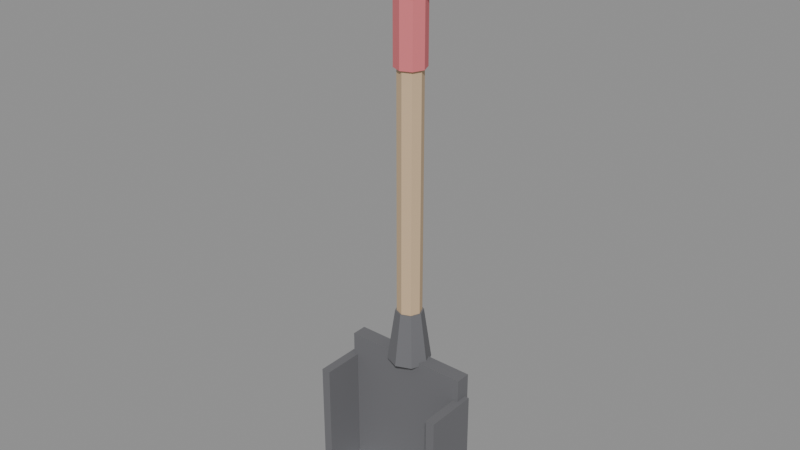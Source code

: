 # Source: shovel.blend  (saved by Blender 5.2.45; exported with 4.5.12 LTS)
import bpy
from mathutils import Matrix  # noqa: F401  (used for matrix-valued properties, if any)

bpy.ops.wm.read_factory_settings(use_empty=True)
scene = bpy.context.scene
scene.name = 'Scene'

# ---- collections
col_shovel = bpy.data.collections.new('shovel'); scene.collection.children.link(col_shovel)

# ---- materials (node trees are filled in below, after node groups)
mat_iron = bpy.data.materials.new('iron')
mat_iron.diffuse_color = (0.15, 0.15, 0.16, 1.0)
mat_steel = bpy.data.materials.new('steel')
mat_steel.diffuse_color = (0.62, 0.64, 0.66, 1.0)
mat_log_end = bpy.data.materials.new('log_end')
mat_log_end.diffuse_color = (0.62, 0.45, 0.28, 1.0)
mat_berry = bpy.data.materials.new('berry')
mat_berry.diffuse_color = (0.73, 0.18, 0.2, 1.0)

# ---- material node trees
mat_iron.use_nodes = True; mat_iron.node_tree.nodes.clear()
_N = mat_iron.node_tree.nodes; _L = mat_iron.node_tree.links
n0 = _N.new('ShaderNodeBsdfPrincipled'); n0.name = 'Principled BSDF'; n0.location = (-200, 100)
n0.inputs[0].default_value = (0.15, 0.15, 0.16, 1.0)
n0.inputs[2].default_value = 0.9
n0.inputs[10].default_value = 0.005
n1 = _N.new('ShaderNodeOutputMaterial'); n1.name = 'Material Output'; n1.location = (200, 100)
_L.new(n0.outputs[0], n1.inputs[0])
n1.is_active_output = True
mat_steel.use_nodes = True; mat_steel.node_tree.nodes.clear()
_N = mat_steel.node_tree.nodes; _L = mat_steel.node_tree.links
n0 = _N.new('ShaderNodeBsdfPrincipled'); n0.name = 'Principled BSDF'; n0.location = (-200, 100)
n0.inputs[0].default_value = (0.62, 0.64, 0.66, 1.0)
n0.inputs[2].default_value = 0.9
n0.inputs[10].default_value = 0.005
n1 = _N.new('ShaderNodeOutputMaterial'); n1.name = 'Material Output'; n1.location = (200, 100)
_L.new(n0.outputs[0], n1.inputs[0])
n1.is_active_output = True
mat_log_end.use_nodes = True; mat_log_end.node_tree.nodes.clear()
_N = mat_log_end.node_tree.nodes; _L = mat_log_end.node_tree.links
n0 = _N.new('ShaderNodeBsdfPrincipled'); n0.name = 'Principled BSDF'; n0.location = (-200, 100)
n0.inputs[0].default_value = (0.62, 0.45, 0.28, 1.0)
n0.inputs[2].default_value = 0.9
n0.inputs[10].default_value = 0.005
n1 = _N.new('ShaderNodeOutputMaterial'); n1.name = 'Material Output'; n1.location = (200, 100)
_L.new(n0.outputs[0], n1.inputs[0])
n1.is_active_output = True
mat_berry.use_nodes = True; mat_berry.node_tree.nodes.clear()
_N = mat_berry.node_tree.nodes; _L = mat_berry.node_tree.links
n0 = _N.new('ShaderNodeBsdfPrincipled'); n0.name = 'Principled BSDF'; n0.location = (-200, 100)
n0.inputs[0].default_value = (0.73, 0.18, 0.2, 1.0)
n0.inputs[2].default_value = 0.9
n0.inputs[10].default_value = 0.005
n1 = _N.new('ShaderNodeOutputMaterial'); n1.name = 'Material Output'; n1.location = (200, 100)
_L.new(n0.outputs[0], n1.inputs[0])
n1.is_active_output = True

# ---- meshes
me_cube = bpy.data.meshes.new('Cube')
me_cube.from_pydata([(-0.085, -0.01, -0.1), (-0.085, -0.01, 0.1), (-0.085, 0.01, -0.1), (-0.085, 0.01, 0.1), (0.085, -0.01, -0.1), (0.085, -0.01, 0.1), (0.085, 0.01, -0.1), (0.085, 0.01, 0.1)], [], [(0, 1, 3, 2), (2, 3, 7, 6), (6, 7, 5, 4), (4, 5, 1, 0), (2, 6, 4, 0), (7, 3, 1, 5)])
_uv = me_cube.uv_layers.new(name='UVMap')
_uv.uv.foreach_set('vector', [0.375, 0.0, 0.625, 0.0, 0.625, 0.25, 0.375, 0.25, 0.375, 0.25, 0.625, 0.25, 0.625, 0.5, 0.375, 0.5, 0.375, 0.5, 0.625, 0.5, 0.625, 0.75, 0.375, 0.75, 0.375, 0.75, 0.625, 0.75, 0.625, 1.0, 0.375, 1.0, 0.125, 0.5, 0.375, 0.5, 0.375, 0.75, 0.125, 0.75, 0.625, 0.5, 0.875, 0.5, 0.875, 0.75, 0.625, 0.75])
me_cube.materials.append(mat_iron)
me_cube.update()
me_cube_001 = bpy.data.meshes.new('Cube.001')
me_cube_001.from_pydata([(-0.006, -0.035, -0.085), (-0.006, -0.035, 0.085), (-0.006, 0.035, -0.085), (-0.006, 0.035, 0.085), (0.006, -0.035, -0.085), (0.006, -0.035, 0.085), (0.006, 0.035, -0.085), (0.006, 0.035, 0.085)], [], [(0, 1, 3, 2), (2, 3, 7, 6), (6, 7, 5, 4), (4, 5, 1, 0), (2, 6, 4, 0), (7, 3, 1, 5)])
_uv = me_cube_001.uv_layers.new(name='UVMap')
_uv.uv.foreach_set('vector', [0.375, 0.0, 0.625, 0.0, 0.625, 0.25, 0.375, 0.25, 0.375, 0.25, 0.625, 0.25, 0.625, 0.5, 0.375, 0.5, 0.375, 0.5, 0.625, 0.5, 0.625, 0.75, 0.375, 0.75, 0.375, 0.75, 0.625, 0.75, 0.625, 1.0, 0.375, 1.0, 0.125, 0.5, 0.375, 0.5, 0.375, 0.75, 0.125, 0.75, 0.625, 0.5, 0.875, 0.5, 0.875, 0.75, 0.625, 0.75])
me_cube_001.materials.append(mat_iron)
me_cube_001.update()
me_cube_002 = bpy.data.meshes.new('Cube.002')
me_cube_002.from_pydata([(-0.006, -0.035, -0.085), (-0.006, -0.035, 0.085), (-0.006, 0.035, -0.085), (-0.006, 0.035, 0.085), (0.006, -0.035, -0.085), (0.006, -0.035, 0.085), (0.006, 0.035, -0.085), (0.006, 0.035, 0.085)], [], [(0, 1, 3, 2), (2, 3, 7, 6), (6, 7, 5, 4), (4, 5, 1, 0), (2, 6, 4, 0), (7, 3, 1, 5)])
_uv = me_cube_002.uv_layers.new(name='UVMap')
_uv.uv.foreach_set('vector', [0.375, 0.0, 0.625, 0.0, 0.625, 0.25, 0.375, 0.25, 0.375, 0.25, 0.625, 0.25, 0.625, 0.5, 0.375, 0.5, 0.375, 0.5, 0.625, 0.5, 0.625, 0.75, 0.375, 0.75, 0.375, 0.75, 0.625, 0.75, 0.625, 1.0, 0.375, 1.0, 0.125, 0.5, 0.375, 0.5, 0.375, 0.75, 0.125, 0.75, 0.625, 0.5, 0.875, 0.5, 0.875, 0.75, 0.625, 0.75])
me_cube_002.materials.append(mat_iron)
me_cube_002.update()
me_cube_003 = bpy.data.meshes.new('Cube.003')
me_cube_003.from_pydata([(-0.085, -0.025, -0.006), (-0.085, -0.025, 0.006), (-0.085, 0.025, -0.006), (-0.085, 0.025, 0.006), (0.085, -0.025, -0.006), (0.085, -0.025, 0.006), (0.085, 0.025, -0.006), (0.085, 0.025, 0.006)], [], [(0, 1, 3, 2), (2, 3, 7, 6), (6, 7, 5, 4), (4, 5, 1, 0), (2, 6, 4, 0), (7, 3, 1, 5)])
_uv = me_cube_003.uv_layers.new(name='UVMap')
_uv.uv.foreach_set('vector', [0.375, 0.0, 0.625, 0.0, 0.625, 0.25, 0.375, 0.25, 0.375, 0.25, 0.625, 0.25, 0.625, 0.5, 0.375, 0.5, 0.375, 0.5, 0.625, 0.5, 0.625, 0.75, 0.375, 0.75, 0.375, 0.75, 0.625, 0.75, 0.625, 1.0, 0.375, 1.0, 0.125, 0.5, 0.375, 0.5, 0.375, 0.75, 0.125, 0.75, 0.625, 0.5, 0.875, 0.5, 0.875, 0.75, 0.625, 0.75])
me_cube_003.materials.append(mat_steel)
me_cube_003.update()
me_cone = bpy.data.meshes.new('Cone')
me_cone.from_pydata([(0.0, 0.028, -0.035), (0.0, 0.018, 0.035), (0.0198, 0.0198, -0.035), (0.01273, 0.01273, 0.035), (0.028, 0.0, -0.035), (0.018, 0.0, 0.035), (0.0198, -0.0198, -0.035), (0.01273, -0.01273, 0.035), (0.0, -0.028, -0.035), (0.0, -0.018, 0.035), (-0.0198, -0.0198, -0.035), (-0.01273, -0.01273, 0.035), (-0.028, 0.0, -0.035), (-0.018, 0.0, 0.035), (-0.0198, 0.0198, -0.035), (-0.01273, 0.01273, 0.035)], [], [(0, 1, 3, 2), (2, 3, 5, 4), (4, 5, 7, 6), (6, 7, 9, 8), (8, 9, 11, 10), (10, 11, 13, 12), (3, 1, 15, 13, 11, 9, 7, 5), (12, 13, 15, 14), (14, 15, 1, 0), (0, 2, 4, 6, 8, 10, 12, 14)])
_uv = me_cone.uv_layers.new(name='UVMap')
_uv.uv.foreach_set('vector', [1.0, 0.5, 1.0, 1.0, 0.875, 1.0, 0.875, 0.5, 0.875, 0.5, 0.875, 1.0, 0.75, 1.0, 0.75, 0.5, 0.75, 0.5, 0.75, 1.0, 0.625, 1.0, 0.625, 0.5, 0.625, 0.5, 0.625, 1.0, 0.5, 1.0, 0.5, 0.5, 0.5, 0.5, 0.5, 1.0, 0.375, 1.0, 0.375, 0.5, 0.375, 0.5, 0.375, 1.0, 0.25, 1.0, 0.25, 0.5, 0.4197, 0.4197, 0.25, 0.49, 0.08029, 0.4197, 0.01, 0.25, 0.08029, 0.08029, 0.25, 0.01, 0.4197, 0.08029, 0.49, 0.25, 0.25, 0.5, 0.25, 1.0, 0.125, 1.0, 0.125, 0.5, 0.125, 0.5, 0.125, 1.0, 0.0, 1.0, 0.0, 0.5, 0.75, 0.49, 0.9197, 0.4197, 0.99, 0.25, 0.9197, 0.08029, 0.75, 0.01, 0.5803, 0.08029, 0.51, 0.25, 0.5803, 0.4197])
me_cone.materials.append(mat_iron)
me_cone.update()
me_cylinder = bpy.data.meshes.new('Cylinder')
me_cylinder.from_pydata([(0.0, 0.016, -0.21), (0.0, 0.016, 0.21), (0.01131, 0.01131, -0.21), (0.01131, 0.01131, 0.21), (0.016, 0.0, -0.21), (0.016, 0.0, 0.21), (0.01131, -0.01131, -0.21), (0.01131, -0.01131, 0.21), (0.0, -0.016, -0.21), (0.0, -0.016, 0.21), (-0.01131, -0.01131, -0.21), (-0.01131, -0.01131, 0.21), (-0.016, 0.0, -0.21), (-0.016, 0.0, 0.21), (-0.01131, 0.01131, -0.21), (-0.01131, 0.01131, 0.21)], [], [(0, 1, 3, 2), (2, 3, 5, 4), (4, 5, 7, 6), (6, 7, 9, 8), (8, 9, 11, 10), (10, 11, 13, 12), (3, 1, 15, 13, 11, 9, 7, 5), (12, 13, 15, 14), (14, 15, 1, 0), (0, 2, 4, 6, 8, 10, 12, 14)])
_uv = me_cylinder.uv_layers.new(name='UVMap')
_uv.uv.foreach_set('vector', [1.0, 0.5, 1.0, 1.0, 0.875, 1.0, 0.875, 0.5, 0.875, 0.5, 0.875, 1.0, 0.75, 1.0, 0.75, 0.5, 0.75, 0.5, 0.75, 1.0, 0.625, 1.0, 0.625, 0.5, 0.625, 0.5, 0.625, 1.0, 0.5, 1.0, 0.5, 0.5, 0.5, 0.5, 0.5, 1.0, 0.375, 1.0, 0.375, 0.5, 0.375, 0.5, 0.375, 1.0, 0.25, 1.0, 0.25, 0.5, 0.4197, 0.4197, 0.25, 0.49, 0.08029, 0.4197, 0.01, 0.25, 0.08029, 0.08029, 0.25, 0.01, 0.4197, 0.08029, 0.49, 0.25, 0.25, 0.5, 0.25, 1.0, 0.125, 1.0, 0.125, 0.5, 0.125, 0.5, 0.125, 1.0, 0.0, 1.0, 0.0, 0.5, 0.75, 0.49, 0.9197, 0.4197, 0.99, 0.25, 0.9197, 0.08029, 0.75, 0.01, 0.5803, 0.08029, 0.51, 0.25, 0.5803, 0.4197])
me_cylinder.materials.append(mat_log_end)
me_cylinder.update()
me_cylinder_001 = bpy.data.meshes.new('Cylinder.001')
me_cylinder_001.from_pydata([(0.0, 0.02, -0.04), (0.0, 0.02, 0.04), (0.01414, 0.01414, -0.04), (0.01414, 0.01414, 0.04), (0.02, 0.0, -0.04), (0.02, 0.0, 0.04), (0.01414, -0.01414, -0.04), (0.01414, -0.01414, 0.04), (0.0, -0.02, -0.04), (0.0, -0.02, 0.04), (-0.01414, -0.01414, -0.04), (-0.01414, -0.01414, 0.04), (-0.02, 0.0, -0.04), (-0.02, 0.0, 0.04), (-0.01414, 0.01414, -0.04), (-0.01414, 0.01414, 0.04)], [], [(0, 1, 3, 2), (2, 3, 5, 4), (4, 5, 7, 6), (6, 7, 9, 8), (8, 9, 11, 10), (10, 11, 13, 12), (3, 1, 15, 13, 11, 9, 7, 5), (12, 13, 15, 14), (14, 15, 1, 0), (0, 2, 4, 6, 8, 10, 12, 14)])
_uv = me_cylinder_001.uv_layers.new(name='UVMap')
_uv.uv.foreach_set('vector', [1.0, 0.5, 1.0, 1.0, 0.875, 1.0, 0.875, 0.5, 0.875, 0.5, 0.875, 1.0, 0.75, 1.0, 0.75, 0.5, 0.75, 0.5, 0.75, 1.0, 0.625, 1.0, 0.625, 0.5, 0.625, 0.5, 0.625, 1.0, 0.5, 1.0, 0.5, 0.5, 0.5, 0.5, 0.5, 1.0, 0.375, 1.0, 0.375, 0.5, 0.375, 0.5, 0.375, 1.0, 0.25, 1.0, 0.25, 0.5, 0.4197, 0.4197, 0.25, 0.49, 0.08029, 0.4197, 0.01, 0.25, 0.08029, 0.08029, 0.25, 0.01, 0.4197, 0.08029, 0.49, 0.25, 0.25, 0.5, 0.25, 1.0, 0.125, 1.0, 0.125, 0.5, 0.125, 0.5, 0.125, 1.0, 0.0, 1.0, 0.0, 0.5, 0.75, 0.49, 0.9197, 0.4197, 0.99, 0.25, 0.9197, 0.08029, 0.75, 0.01, 0.5803, 0.08029, 0.51, 0.25, 0.5803, 0.4197])
me_cylinder_001.materials.append(mat_berry)
me_cylinder_001.update()
me_torus = bpy.data.meshes.new('Torus')
me_torus.from_pydata([(0.062, 0.0, 0.0), (0.05, -0.009, 6.795e-10), (0.038, -1.102e-18, 8.321e-26), (0.05, 0.009, -6.795e-10), (0.05016, 2.751e-09, 0.03644), (0.04045, -0.009, 0.02939), (0.03074, 1.686e-09, 0.02234), (0.04045, 0.009, 0.02939), (0.01916, 4.452e-09, 0.05897), (0.01545, -0.009, 0.04755), (0.01174, 2.729e-09, 0.03614), (0.01545, 0.009, 0.04755), (-0.01916, 4.452e-09, 0.05897), (-0.01545, -0.009, 0.04755), (-0.01174, 2.729e-09, 0.03614), (-0.01545, 0.009, 0.04755), (-0.05016, 2.751e-09, 0.03644), (-0.04045, -0.009, 0.02939), (-0.03074, 1.686e-09, 0.02234), (-0.04045, 0.009, 0.02939), (-0.062, 4.092e-16, 5.42e-09), (-0.05, -0.009, 5.051e-09), (-0.038, 2.497e-16, 3.322e-09), (-0.05, 0.009, 3.692e-09), (-0.05016, -2.751e-09, -0.03644), (-0.04045, -0.009, -0.02939), (-0.03074, -1.686e-09, -0.02234), (-0.04045, 0.009, -0.02939), (-0.01916, -4.452e-09, -0.05897), (-0.01545, -0.009, -0.04755), (-0.01174, -2.729e-09, -0.03614), (-0.01545, 0.009, -0.04755), (0.01916, -4.452e-09, -0.05897), (0.01545, -0.009, -0.04755), (0.01174, -2.729e-09, -0.03614), (0.01545, 0.009, -0.04755), (0.05016, -2.751e-09, -0.03644), (0.04045, -0.009, -0.02939), (0.03074, -1.686e-09, -0.02234), (0.04045, 0.009, -0.02939)], [], [(0, 4, 5, 1), (1, 5, 6, 2), (2, 6, 7, 3), (3, 7, 4, 0), (4, 8, 9, 5), (5, 9, 10, 6), (6, 10, 11, 7), (7, 11, 8, 4), (8, 12, 13, 9), (9, 13, 14, 10), (10, 14, 15, 11), (11, 15, 12, 8), (12, 16, 17, 13), (13, 17, 18, 14), (14, 18, 19, 15), (15, 19, 16, 12), (16, 20, 21, 17), (17, 21, 22, 18), (18, 22, 23, 19), (19, 23, 20, 16), (20, 24, 25, 21), (21, 25, 26, 22), (22, 26, 27, 23), (23, 27, 24, 20), (24, 28, 29, 25), (25, 29, 30, 26), (26, 30, 31, 27), (27, 31, 28, 24), (28, 32, 33, 29), (29, 33, 34, 30), (30, 34, 35, 31), (31, 35, 32, 28), (32, 36, 37, 33), (33, 37, 38, 34), (34, 38, 39, 35), (35, 39, 36, 32), (36, 0, 1, 37), (37, 1, 2, 38), (38, 2, 3, 39), (39, 3, 0, 36)])
_uv = me_torus.uv_layers.new(name='UVMap')
_uv.uv.foreach_set('vector', [0.6, 0.5, 0.7, 0.5, 0.7, 0.75, 0.6, 0.75, 0.6, 0.75, 0.7, 0.75, 0.7, 1.0, 0.6, 1.0, 0.6, 0.0, 0.7, 0.0, 0.7, 0.25, 0.6, 0.25, 0.6, 0.25, 0.7, 0.25, 0.7, 0.5, 0.6, 0.5, 0.7, 0.5, 0.8, 0.5, 0.8, 0.75, 0.7, 0.75, 0.7, 0.75, 0.8, 0.75, 0.8, 1.0, 0.7, 1.0, 0.7, 0.0, 0.8, 0.0, 0.8, 0.25, 0.7, 0.25, 0.7, 0.25, 0.8, 0.25, 0.8, 0.5, 0.7, 0.5, 0.8, 0.5, 0.9, 0.5, 0.9, 0.75, 0.8, 0.75, 0.8, 0.75, 0.9, 0.75, 0.9, 1.0, 0.8, 1.0, 0.8, 0.0, 0.9, 0.0, 0.9, 0.25, 0.8, 0.25, 0.8, 0.25, 0.9, 0.25, 0.9, 0.5, 0.8, 0.5, 0.9, 0.5, 1.0, 0.5, 1.0, 0.75, 0.9, 0.75, 0.9, 0.75, 1.0, 0.75, 1.0, 1.0, 0.9, 1.0, 0.9, 0.0, 1.0, 0.0, 1.0, 0.25, 0.9, 0.25, 0.9, 0.25, 1.0, 0.25, 1.0, 0.5, 0.9, 0.5, -1.11e-16, 0.5, 0.1, 0.5, 0.1, 0.75, -1.11e-16, 0.75, -1.11e-16, 0.75, 0.1, 0.75, 0.1, 1.0, -1.11e-16, 1.0, -1.11e-16, 0.0, 0.1, 0.0, 0.1, 0.25, -1.11e-16, 0.25, -1.11e-16, 0.25, 0.1, 0.25, 0.1, 0.5, -1.11e-16, 0.5, 0.1, 0.5, 0.2, 0.5, 0.2, 0.75, 0.1, 0.75, 0.1, 0.75, 0.2, 0.75, 0.2, 1.0, 0.1, 1.0, 0.1, 0.0, 0.2, 0.0, 0.2, 0.25, 0.1, 0.25, 0.1, 0.25, 0.2, 0.25, 0.2, 0.5, 0.1, 0.5, 0.2, 0.5, 0.3, 0.5, 0.3, 0.75, 0.2, 0.75, 0.2, 0.75, 0.3, 0.75, 0.3, 1.0, 0.2, 1.0, 0.2, 0.0, 0.3, 0.0, 0.3, 0.25, 0.2, 0.25, 0.2, 0.25, 0.3, 0.25, 0.3, 0.5, 0.2, 0.5, 0.3, 0.5, 0.4, 0.5, 0.4, 0.75, 0.3, 0.75, 0.3, 0.75, 0.4, 0.75, 0.4, 1.0, 0.3, 1.0, 0.3, 0.0, 0.4, 0.0, 0.4, 0.25, 0.3, 0.25, 0.3, 0.25, 0.4, 0.25, 0.4, 0.5, 0.3, 0.5, 0.4, 0.5, 0.5, 0.5, 0.5, 0.75, 0.4, 0.75, 0.4, 0.75, 0.5, 0.75, 0.5, 1.0, 0.4, 1.0, 0.4, 0.0, 0.5, 0.0, 0.5, 0.25, 0.4, 0.25, 0.4, 0.25, 0.5, 0.25, 0.5, 0.5, 0.4, 0.5, 0.5, 0.5, 0.6, 0.5, 0.6, 0.75, 0.5, 0.75, 0.5, 0.75, 0.6, 0.75, 0.6, 1.0, 0.5, 1.0, 0.5, 0.0, 0.6, 0.0, 0.6, 0.25, 0.5, 0.25, 0.5, 0.25, 0.6, 0.25, 0.6, 0.5, 0.5, 0.5])
me_torus.materials.append(mat_log_end)
me_torus.update()

# ---- objects
ob_blade = bpy.data.objects.new('Blade', me_cube)
ob_blade_side__1 = bpy.data.objects.new('Blade side.-1', me_cube_001)
ob_blade_side_1 = bpy.data.objects.new('Blade side.1', me_cube_002)
ob_blade_lip = bpy.data.objects.new('Blade lip', me_cube_003)
ob_socket = bpy.data.objects.new('Socket', me_cone)
ob_shaft = bpy.data.objects.new('Shaft', me_cylinder)
ob_grip_wrap = bpy.data.objects.new('Grip wrap', me_cylinder_001)
ob_d_grip = bpy.data.objects.new('D-grip', me_torus)

# ---- transforms, parenting, visibility, modifiers, constraints
ob_blade.location = (0.0, 0.0, 0.1)
ob_blade_side__1.location = (-0.085, -0.03, 0.085)
ob_blade_side_1.location = (0.085, -0.03, 0.085)
ob_blade_lip.location = (0.0, -0.035, 0.006)
ob_socket.location = (0.0, 0.0, 0.23)
ob_shaft.location = (0.0, 0.0, 0.45)
ob_grip_wrap.location = (0.0, 0.0, 0.62)
ob_d_grip.location = (0.0, 0.0, 0.72)

# ---- collection membership
col_shovel.objects.link(ob_blade)
col_shovel.objects.link(ob_blade_side__1)
col_shovel.objects.link(ob_blade_side_1)
col_shovel.objects.link(ob_blade_lip)
col_shovel.objects.link(ob_socket)
col_shovel.objects.link(ob_shaft)
col_shovel.objects.link(ob_grip_wrap)
col_shovel.objects.link(ob_d_grip)

# ---- scene / render settings (as saved in the file)
scene.frame_start = 1; scene.frame_end = 250; scene.frame_set(1)
scene.render.engine = 'BLENDER_EEVEE_NEXT'
scene.render.bake_bias = 0.0
scene.render.bake_samples = 0
scene.render.compositor_device = 'GPU'
scene.eevee.use_volume_custom_range = False
scene.eevee.fast_gi_thickness_near = 0.1
scene.eevee.fast_gi_thickness_far = 0.0
scene.eevee.ray_tracing_options.screen_trace_thickness = 0.1
bpy.context.view_layer.update()

# ---- added for rendering (the .blend has no active camera and no usable light): camera, sun + grey world if the file has none
cam_auto = bpy.data.cameras.new('AutoCamera')
cam_auto.lens = 50.0
cam_auto.sensor_width = 36.0
cam_auto.clip_end = 1000.0
ob_auto_camera = bpy.data.objects.new('AutoCamera', cam_auto)
scene.collection.objects.link(ob_auto_camera)
ob_auto_camera.location = (0.745113, -0.912636, 0.985574)
ob_auto_camera.rotation_euler = (1.09748, -7.21219e-08, 0.694738)
scene.camera = ob_auto_camera
light_auto_sun = bpy.data.lights.new('AutoSun', 'SUN')
light_auto_sun.energy = 3.0
light_auto_sun.angle = 0.0523599
ob_auto_sun = bpy.data.objects.new('AutoSun', light_auto_sun)
scene.collection.objects.link(ob_auto_sun)
ob_auto_sun.rotation_euler = (0.872665, 0.174533, 0.523599)
if scene.world is None:
    world_auto = bpy.data.worlds.new('AutoWorld')
    world_auto.color = (0.3, 0.3, 0.3)
    scene.world = world_auto
bpy.context.view_layer.update()
